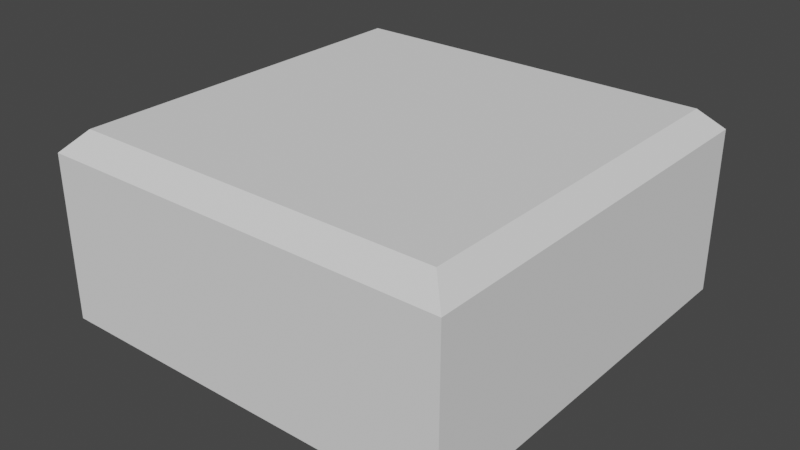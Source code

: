# Source: platform_base.blend  (saved by Blender 3.0.42; exported with 4.5.12 LTS)
import bpy
from mathutils import Matrix  # noqa: F401  (used for matrix-valued properties, if any)

bpy.ops.wm.read_factory_settings(use_empty=True)
scene = bpy.context.scene
scene.name = 'Scene'

# ---- world
world_world = bpy.data.worlds.new('World'); scene.world = world_world
world_world.use_nodes = True; world_world.node_tree.nodes.clear()
_N = world_world.node_tree.nodes; _L = world_world.node_tree.links
n0 = _N.new('ShaderNodeOutputWorld'); n0.name = 'World Output'; n0.location = (300, 300)
n1 = _N.new('ShaderNodeBackground'); n1.name = 'Background'; n1.location = (10, 300)
n1.inputs[0].default_value = (0.05088, 0.05088, 0.05088, 1.0)
_L.new(n1.outputs[0], n0.inputs[0])
n0.is_active_output = True
world_world.color = (0.05088, 0.05088, 0.05088)
world_world.use_sun_shadow = False
world_world.sun_shadow_jitter_overblur = 0.0

# ---- meshes
me_cube_005 = bpy.data.meshes.new('Cube.005')
me_cube_005.from_pydata([(-0.45, -0.45, -0.0005554), (-0.5, -0.5, -0.05056), (-0.45, 0.45, -0.0005554), (-0.5, 0.5, -0.05056), (0.45, -0.45, -0.0005554), (0.5, -0.5, -0.05056), (0.45, 0.45, -0.0005554), (0.5, 0.5, -0.05056), (-0.45, -0.45, -0.5), (-0.5, -0.5, -0.45), (-0.5, 0.5, -0.45), (-0.45, 0.45, -0.5), (0.5, -0.5, -0.45), (0.45, -0.45, -0.5), (0.5, 0.5, -0.45), (0.45, 0.45, -0.5)], [], [(6, 2, 0, 4), (10, 3, 7, 14), (12, 5, 1, 9), (14, 7, 5, 12), (0, 2, 3, 1), (2, 6, 7, 3), (6, 4, 5, 7), (4, 0, 1, 5), (9, 1, 3, 10), (11, 8, 9, 10), (15, 11, 10, 14), (13, 15, 14, 12), (8, 13, 12, 9), (11, 15, 13, 8)])
_uv = me_cube_005.uv_layers.new(name='UVMap')
_uv.uv.foreach_set('vector', [0.625, 0.4953, 0.625, 0.2547, 0.625, 0.04525, 0.625, 0.7047, 0.4, 0.25, 0.6, 0.25, 0.6, 0.5, 0.4, 0.5, 0.4, 0.75, 0.6, 0.75, 0.6, 1.0, 0.4, 1.0, 0.4, 0.5, 0.6, 0.5, 0.6, 0.75, 0.4, 0.75, 0.625, 0.04525, 0.625, 0.2547, 0.6, 0.25, 0.6, 0.0, 0.625, 0.2547, 0.625, 0.4953, 0.6, 0.5, 0.6, 0.25, 0.625, 0.4953, 0.625, 0.7047, 0.6, 0.75, 0.6, 0.5, 0.625, 0.7047, 0.625, 0.04525, 0.625, 0.0, 0.625, 0.75, 0.4, 0.0, 0.6, 0.0, 0.6, 0.25, 0.4, 0.25, 0.1375, 0.5125, 0.1375, 0.7375, 0.125, 0.75, 0.125, 0.5, 0.3625, 0.5125, 0.1375, 0.5125, 0.125, 0.5, 0.375, 0.5, 0.3625, 0.7375, 0.3625, 0.5125, 0.4, 0.5, 0.4, 0.75, 0.1375, 0.7375, 0.3625, 0.7375, 0.375, 0.75, 0.125, 0.75, 0.1375, 0.5125, 0.3625, 0.5125, 0.3625, 0.7375, 0.1375, 0.7375])
me_cube_005.use_remesh_fix_poles = True
me_cube_005.use_remesh_preserve_attributes = False
me_cube_005.update()

# ---- objects
ob_mesh = bpy.data.objects.new('mesh', me_cube_005)

# ---- transforms, parenting, visibility, modifiers, constraints
ob_mesh.location = (0.0, 0.0, 0.0)

# ---- collection membership
scene.collection.objects.link(ob_mesh)

# ---- scene / render settings (as saved in the file)
scene.frame_start = 1; scene.frame_end = 250; scene.frame_set(1)
scene.render.engine = 'BLENDER_EEVEE_NEXT'
scene.cycles.sampling_pattern = 'TABULATED_SOBOL'
scene.cycles.use_light_tree = False
scene.view_settings.view_transform = 'Filmic'
bpy.context.view_layer.update()

# ---- added for rendering (the .blend has no active camera and no usable light): camera, sun
cam_auto = bpy.data.cameras.new('AutoCamera')
cam_auto.lens = 50.0
cam_auto.sensor_width = 36.0
cam_auto.clip_end = 1000.0
ob_auto_camera = bpy.data.objects.new('AutoCamera', cam_auto)
scene.collection.objects.link(ob_auto_camera)
ob_auto_camera.location = (1.38767, -1.6652, 0.859855)
ob_auto_camera.rotation_euler = (1.09748, -7.21219e-08, 0.694738)
scene.camera = ob_auto_camera
light_auto_sun = bpy.data.lights.new('AutoSun', 'SUN')
light_auto_sun.energy = 3.0
light_auto_sun.angle = 0.0523599
ob_auto_sun = bpy.data.objects.new('AutoSun', light_auto_sun)
scene.collection.objects.link(ob_auto_sun)
ob_auto_sun.rotation_euler = (0.872665, 0.174533, 0.523599)
bpy.context.view_layer.update()

